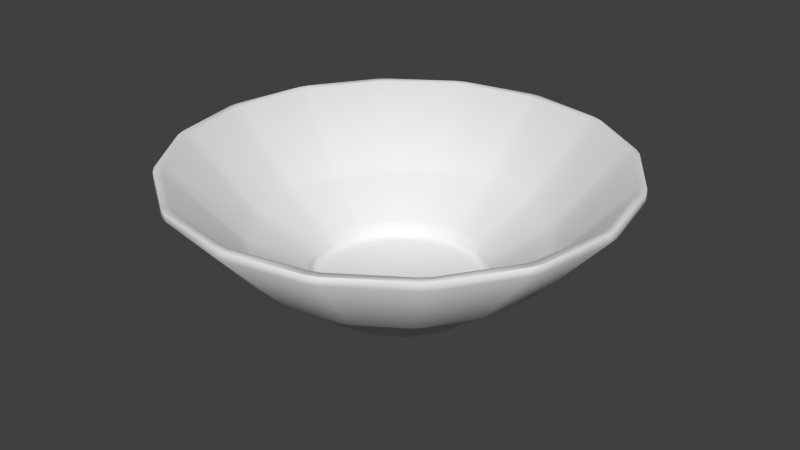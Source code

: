 # Source: bowl.blend  (saved by Blender 2.76.0; exported with 4.5.12 LTS)
import bpy
from mathutils import Matrix  # noqa: F401  (used for matrix-valued properties, if any)

bpy.ops.wm.read_factory_settings(use_empty=True)
scene = bpy.context.scene
scene.name = 'Scene'

# ---- collections
col_collection_1 = bpy.data.collections.new('Collection 1'); scene.collection.children.link(col_collection_1)

# ---- world
world_world = bpy.data.worlds.new('World'); scene.world = world_world
world_world.color = (0.05088, 0.05088, 0.05088)
world_world.use_sun_shadow = False
world_world.sun_shadow_jitter_overblur = 0.0
world_world.cycles.sampling_method = 'MANUAL'
world_world.cycles.sample_map_resolution = 256

# ---- meshes
me_cylinder = bpy.data.meshes.new('Cylinder')
me_cylinder.from_pydata([(0.0, 0.05035, 0.0001927), (0.0, 0.05035, 0.008201), (0.01927, 0.04652, 0.0001927), (0.01927, 0.04652, 0.008201), (0.0356, 0.0356, 0.0001927), (0.0356, 0.0356, 0.008201), (0.04652, 0.01927, 0.0001927), (0.04652, 0.01927, 0.008201), (0.05035, -2.201e-09, 0.0001927), (0.05035, -2.201e-09, 0.008201), (0.04652, -0.01927, 0.0001927), (0.04652, -0.01927, 0.008201), (0.0356, -0.0356, 0.0001927), (0.0356, -0.0356, 0.008201), (0.01927, -0.04652, 0.0001927), (0.01927, -0.04652, 0.008201), (7.603e-09, -0.05035, 0.0001927), (7.603e-09, -0.05035, 0.008201), (-0.01927, -0.04652, 0.0001927), (-0.01927, -0.04652, 0.008201), (-0.0356, -0.0356, 0.0001927), (-0.0356, -0.0356, 0.008201), (-0.04652, -0.01927, 0.0001927), (-0.04652, -0.01927, 0.008201), (-0.05035, 6.004e-10, 0.0001927), (-0.05035, 6.004e-10, 0.008201), (-0.04652, 0.01927, 0.0001927), (-0.04652, 0.01927, 0.008201), (-0.0356, 0.0356, 0.0001927), (-0.0356, 0.0356, 0.008201), (-0.01927, 0.04652, 0.0001927), (-0.01927, 0.04652, 0.008201), (0.0, 0.082, 0.02616), (0.03138, 0.07576, 0.02616), (0.05798, 0.05798, 0.02616), (0.07576, 0.03138, 0.02616), (0.082, -3.584e-09, 0.02616), (0.07576, -0.03138, 0.02616), (0.05798, -0.05798, 0.02616), (0.03138, -0.07576, 0.02616), (1.238e-08, -0.082, 0.02616), (-0.03138, -0.07576, 0.02616), (-0.05798, -0.05798, 0.02616), (-0.07576, -0.03138, 0.02616), (-0.082, 9.779e-10, 0.02616), (-0.07576, 0.03138, 0.02616), (-0.05798, 0.05798, 0.02616), (-0.03138, 0.07576, 0.02616), (0.0, 0.1213, 0.07006), (0.04642, 0.1121, 0.07006), (0.08577, 0.08577, 0.07006), (0.1121, 0.04642, 0.07006), (0.1213, -5.302e-09, 0.07006), (0.1121, -0.04642, 0.07006), (0.08577, -0.08577, 0.07006), (0.04642, -0.1121, 0.07006), (1.831e-08, -0.1213, 0.07006), (-0.04642, -0.1121, 0.07006), (-0.08577, -0.08577, 0.07006), (-0.1121, -0.04642, 0.07006), (-0.1213, 1.446e-09, 0.07006), (-0.1121, 0.04642, 0.07006), (-0.08577, 0.08577, 0.07006), (-0.04642, 0.1121, 0.07006)], [], [(0, 1, 3, 2), (2, 3, 5, 4), (4, 5, 7, 6), (6, 7, 9, 8), (8, 9, 11, 10), (10, 11, 13, 12), (12, 13, 15, 14), (14, 15, 17, 16), (16, 17, 19, 18), (18, 19, 21, 20), (20, 21, 23, 22), (22, 23, 25, 24), (24, 25, 27, 26), (26, 27, 29, 28), (11, 9, 36, 37), (30, 31, 1, 0), (28, 29, 31, 30), (0, 2, 4, 6, 8, 10, 12, 14, 16, 18, 20, 22, 24, 26, 28, 30), (21, 19, 41, 42), (31, 29, 46, 47), (7, 5, 34, 35), (17, 15, 39, 40), (3, 1, 32, 33), (27, 25, 44, 45), (13, 11, 37, 38), (23, 21, 42, 43), (1, 31, 47, 32), (9, 7, 35, 36), (19, 17, 40, 41), (29, 27, 45, 46), (5, 3, 33, 34), (15, 13, 38, 39), (25, 23, 43, 44), (36, 35, 51, 52), (44, 43, 59, 60), (37, 36, 52, 53), (45, 44, 60, 61), (38, 37, 53, 54), (46, 45, 61, 62), (39, 38, 54, 55), (47, 46, 62, 63), (40, 39, 55, 56), (33, 32, 48, 49), (32, 47, 63, 48), (41, 40, 56, 57), (34, 33, 49, 50), (42, 41, 57, 58), (35, 34, 50, 51), (43, 42, 58, 59)])
me_cylinder.polygons.foreach_set('use_smooth', [True] * 49)
me_cylinder.use_remesh_preserve_volume = False
me_cylinder.use_remesh_preserve_attributes = False
me_cylinder.use_mirror_vertex_groups = False
me_cylinder.update()

# ---- objects
ob_bowl = bpy.data.objects.new('bowl', me_cylinder)

# ---- transforms, parenting, visibility, modifiers, constraints
ob_bowl.location = (0.0, 0.0, 0.0)
ob_bowl.lineart.crease_threshold = 0.0
_m = ob_bowl.modifiers.new('Solidify', 'SOLIDIFY')
_m.thickness = 0.006
_m.offset = 0.0
_m.nonmanifold_thickness_mode = 'FIXED'
_m.nonmanifold_merge_threshold = 0.0003
_m = ob_bowl.modifiers.new('Bevel', 'BEVEL')
_m.width = 0.005
_m.width_pct = 0.005
_m.limit_method = 'NONE'
_m.spread = 0.0

# ---- collection membership
col_collection_1.objects.link(ob_bowl)

# ---- scene / render settings (as saved in the file)
scene.frame_start = 1; scene.frame_end = 250; scene.frame_set(1)
scene.render.engine = 'BLENDER_EEVEE_NEXT'
scene.render.resolution_percentage = 50
scene.render.dither_intensity = 0.0
scene.cycles.use_denoising = False
scene.cycles.samples = 10
scene.cycles.sampling_pattern = 'TABULATED_SOBOL'
scene.cycles.light_sampling_threshold = 0.0
scene.cycles.use_adaptive_sampling = False
scene.cycles.use_light_tree = False
scene.cycles.blur_glossy = 0.0
scene.cycles.pixel_filter_type = 'GAUSSIAN'
scene.cycles.sample_clamp_indirect = 0.0
scene.view_settings.view_transform = 'Standard'
bpy.context.view_layer.update()

# ---- added for rendering (the .blend has no active camera and no usable light): camera, sun
cam_auto = bpy.data.cameras.new('AutoCamera')
cam_auto.lens = 50.0
cam_auto.sensor_width = 36.0
cam_auto.clip_end = 1000.0
ob_auto_camera = bpy.data.objects.new('AutoCamera', cam_auto)
scene.collection.objects.link(ob_auto_camera)
ob_auto_camera.location = (0.323419, -0.388102, 0.292861)
ob_auto_camera.rotation_euler = (1.09748, -7.21219e-08, 0.694738)
scene.camera = ob_auto_camera
light_auto_sun = bpy.data.lights.new('AutoSun', 'SUN')
light_auto_sun.energy = 3.0
light_auto_sun.angle = 0.0523599
ob_auto_sun = bpy.data.objects.new('AutoSun', light_auto_sun)
scene.collection.objects.link(ob_auto_sun)
ob_auto_sun.rotation_euler = (0.872665, 0.174533, 0.523599)
bpy.context.view_layer.update()
